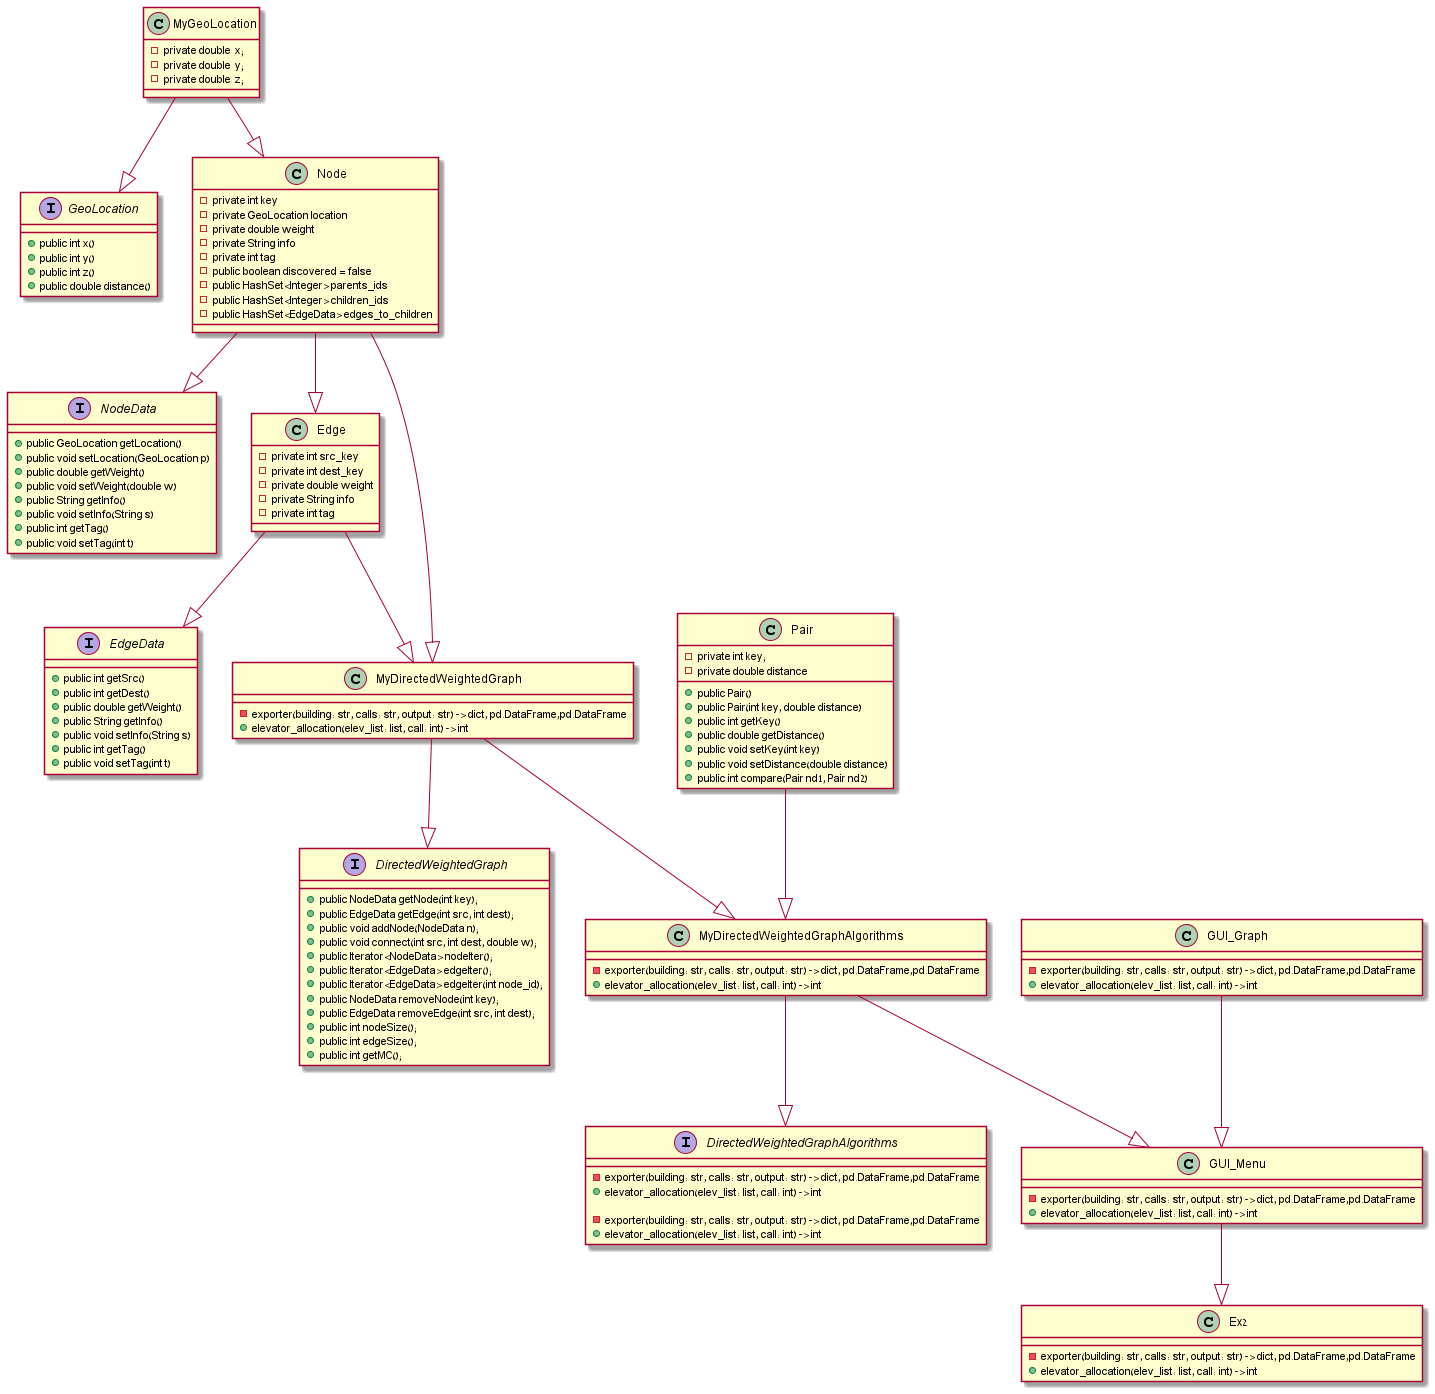

The diagram above was rendered by PlantUML. Its source (embedded in the PNG):
@startuml

'https://plantuml.com/sequence-diagram

interface GeoLocation
{
    + public int x()
    + public int y()
    + public int z()
    + public double distance()
}

class MyGeoLocation
{
    - private double  x;
    - private double  y;
    - private double  z;
}

interface NodeData
{
	+ public GeoLocation getLocation()
	+ public void setLocation(GeoLocation p)
	+ public double getWeight()
	+ public void setWeight(double w)
	+ public String getInfo()
	+ public void setInfo(String s)
	+ public int getTag()
	+ public void setTag(int t)
}

class Node
{
    - private int key
    - private GeoLocation location
    - private double weight
    - private String info
    - private int tag
    - public boolean discovered = false
    - public HashSet<Integer> parents_ids
    - public HashSet<Integer> children_ids
    - public HashSet<EdgeData> edges_to_children
}

interface EdgeData
{
    + public int getSrc()
    + public int getDest()
    + public double getWeight()
    + public String getInfo()
    + public void setInfo(String s)
    + public int getTag()
    + public void setTag(int t)
}

class Edge
{
    - private int src_key
    - private int dest_key
    - private double weight
    - private String info
    - private int tag
}

interface DirectedWeightedGraph
{
   	+ public NodeData getNode(int key);
   	+ public EdgeData getEdge(int src, int dest);
   	+ public void addNode(NodeData n);
   	+ public void connect(int src, int dest, double w);
   	+ public Iterator<NodeData> nodeIter();
   	+ public Iterator<EdgeData> edgeIter();
   	+ public Iterator<EdgeData> edgeIter(int node_id);
   	+ public NodeData removeNode(int key);
   	+ public EdgeData removeEdge(int src, int dest);
   	+ public int nodeSize();
    + public int edgeSize();
    + public int getMC();
}

class MyDirectedWeightedGraph
{
    - exporter(building: str, calls: str, output: str) -> dict, pd.DataFrame,pd.DataFrame
    + elevator_allocation(elev_list: list, call: int) -> int

}

class Pair
{
    - private int key;
    - private double distance
    + public Pair()
    + public Pair(int key, double distance)
    + public int getKey()
    + public double getDistance()
    + public void setKey(int key)
    + public void setDistance(double distance)
    + public int compare(Pair nd1, Pair nd2)

}

interface DirectedWeightedGraphAlgorithms
{
    - exporter(building: str, calls: str, output: str) -> dict, pd.DataFrame,pd.DataFrame
    + elevator_allocation(elev_list: list, call: int) -> int

}

interface DirectedWeightedGraphAlgorithms
{
    - exporter(building: str, calls: str, output: str) -> dict, pd.DataFrame,pd.DataFrame
    + elevator_allocation(elev_list: list, call: int) -> int

}

class MyDirectedWeightedGraphAlgorithms
{
    - exporter(building: str, calls: str, output: str) -> dict, pd.DataFrame,pd.DataFrame
    + elevator_allocation(elev_list: list, call: int) -> int

}

class GUI_Graph
{
    - exporter(building: str, calls: str, output: str) -> dict, pd.DataFrame,pd.DataFrame
    + elevator_allocation(elev_list: list, call: int) -> int

}

class GUI_Menu
{
    - exporter(building: str, calls: str, output: str) -> dict, pd.DataFrame,pd.DataFrame
    + elevator_allocation(elev_list: list, call: int) -> int
}

class Ex2
{
    - exporter(building: str, calls: str, output: str) -> dict, pd.DataFrame,pd.DataFrame
    + elevator_allocation(elev_list: list, call: int) -> int

}

MyGeoLocation --|> GeoLocation
MyGeoLocation --|> Node
Node --|> NodeData
Node --|> Edge
Node --|> MyDirectedWeightedGraph
Edge --|> EdgeData
Edge --|> MyDirectedWeightedGraph
MyDirectedWeightedGraph --|> DirectedWeightedGraph
MyDirectedWeightedGraph --|> MyDirectedWeightedGraphAlgorithms
Pair --|> MyDirectedWeightedGraphAlgorithms
MyDirectedWeightedGraphAlgorithms --|> DirectedWeightedGraphAlgorithms
MyDirectedWeightedGraphAlgorithms --|> GUI_Menu
GUI_Graph --|> GUI_Menu
GUI_Menu --|> Ex2

@enduml